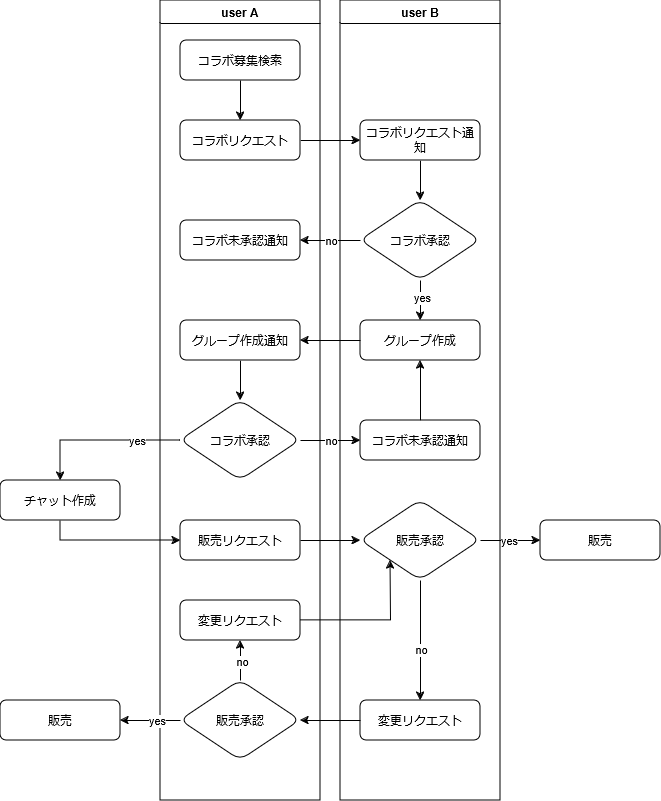

The diagram above was exported from draw.io. Its source (the exported page's mxGraphModel, read from the mxfile embedded in the PNG):
<mxGraphModel dx="2074" dy="1106" grid="1" gridSize="10" guides="1" tooltips="1" connect="1" arrows="1" fold="1" page="1" pageScale="1" pageWidth="827" pageHeight="1169" background="#ffffff" math="0" shadow="0">
  <root>
    <mxCell id="WIyWlLk6GJQsqaUBKTNV-0" />
    <mxCell id="WIyWlLk6GJQsqaUBKTNV-1" parent="WIyWlLk6GJQsqaUBKTNV-0" />
    <mxCell id="1HzZfRfNbktc0XrtBZAp-3" value="" style="edgeStyle=orthogonalEdgeStyle;rounded=0;orthogonalLoop=1;jettySize=auto;html=1;" parent="WIyWlLk6GJQsqaUBKTNV-1" source="1HzZfRfNbktc0XrtBZAp-0" target="1HzZfRfNbktc0XrtBZAp-2" edge="1">
      <mxGeometry relative="1" as="geometry" />
    </mxCell>
    <mxCell id="1HzZfRfNbktc0XrtBZAp-4" value="user A" style="swimlane;whiteSpace=wrap;html=1;" parent="WIyWlLk6GJQsqaUBKTNV-1" vertex="1">
      <mxGeometry x="200" y="40" width="160" height="800" as="geometry" />
    </mxCell>
    <mxCell id="WIyWlLk6GJQsqaUBKTNV-3" value="コラボ募集検索" style="rounded=1;whiteSpace=wrap;html=1;fontSize=12;glass=0;strokeWidth=1;shadow=0;" parent="1HzZfRfNbktc0XrtBZAp-4" vertex="1">
      <mxGeometry x="20" y="40" width="120" height="40" as="geometry" />
    </mxCell>
    <mxCell id="1HzZfRfNbktc0XrtBZAp-0" value="コラボリクエスト" style="rounded=1;whiteSpace=wrap;html=1;fontSize=12;glass=0;strokeWidth=1;shadow=0;" parent="1HzZfRfNbktc0XrtBZAp-4" vertex="1">
      <mxGeometry x="20" y="120" width="120" height="40" as="geometry" />
    </mxCell>
    <mxCell id="1HzZfRfNbktc0XrtBZAp-1" value="" style="edgeStyle=orthogonalEdgeStyle;rounded=0;orthogonalLoop=1;jettySize=auto;html=1;" parent="1HzZfRfNbktc0XrtBZAp-4" source="WIyWlLk6GJQsqaUBKTNV-3" target="1HzZfRfNbktc0XrtBZAp-0" edge="1">
      <mxGeometry relative="1" as="geometry" />
    </mxCell>
    <mxCell id="1HzZfRfNbktc0XrtBZAp-10" value="コラボ未承認通知" style="whiteSpace=wrap;html=1;rounded=1;glass=0;strokeWidth=1;shadow=0;" parent="1HzZfRfNbktc0XrtBZAp-4" vertex="1">
      <mxGeometry x="20" y="220" width="120" height="40" as="geometry" />
    </mxCell>
    <mxCell id="1HzZfRfNbktc0XrtBZAp-21" value="" style="edgeStyle=orthogonalEdgeStyle;rounded=0;orthogonalLoop=1;jettySize=auto;html=1;" parent="1HzZfRfNbktc0XrtBZAp-4" source="1HzZfRfNbktc0XrtBZAp-16" target="1HzZfRfNbktc0XrtBZAp-20" edge="1">
      <mxGeometry relative="1" as="geometry" />
    </mxCell>
    <mxCell id="1HzZfRfNbktc0XrtBZAp-16" value="グループ作成通知" style="whiteSpace=wrap;html=1;rounded=1;glass=0;strokeWidth=1;shadow=0;" parent="1HzZfRfNbktc0XrtBZAp-4" vertex="1">
      <mxGeometry x="20" y="320" width="120" height="40" as="geometry" />
    </mxCell>
    <mxCell id="1HzZfRfNbktc0XrtBZAp-20" value="コラボ承認" style="rhombus;whiteSpace=wrap;html=1;rounded=1;glass=0;strokeWidth=1;shadow=0;" parent="1HzZfRfNbktc0XrtBZAp-4" vertex="1">
      <mxGeometry x="20" y="400" width="120" height="80" as="geometry" />
    </mxCell>
    <mxCell id="1HzZfRfNbktc0XrtBZAp-31" value="販売リクエスト" style="whiteSpace=wrap;html=1;rounded=1;glass=0;strokeWidth=1;shadow=0;" parent="1HzZfRfNbktc0XrtBZAp-4" vertex="1">
      <mxGeometry x="20" y="520" width="120" height="40" as="geometry" />
    </mxCell>
    <mxCell id="1HzZfRfNbktc0XrtBZAp-47" value="" style="edgeStyle=orthogonalEdgeStyle;rounded=0;orthogonalLoop=1;jettySize=auto;html=1;" parent="1HzZfRfNbktc0XrtBZAp-4" source="1HzZfRfNbktc0XrtBZAp-40" target="1HzZfRfNbktc0XrtBZAp-46" edge="1">
      <mxGeometry relative="1" as="geometry" />
    </mxCell>
    <mxCell id="1HzZfRfNbktc0XrtBZAp-48" value="no" style="edgeLabel;html=1;align=center;verticalAlign=middle;resizable=0;points=[];" parent="1HzZfRfNbktc0XrtBZAp-47" vertex="1" connectable="0">
      <mxGeometry x="-0.0571" y="-1" relative="1" as="geometry">
        <mxPoint as="offset" />
      </mxGeometry>
    </mxCell>
    <mxCell id="1HzZfRfNbktc0XrtBZAp-40" value="販売承認" style="rhombus;whiteSpace=wrap;html=1;rounded=1;glass=0;strokeWidth=1;shadow=0;" parent="1HzZfRfNbktc0XrtBZAp-4" vertex="1">
      <mxGeometry x="20" y="680" width="120" height="80" as="geometry" />
    </mxCell>
    <mxCell id="1HzZfRfNbktc0XrtBZAp-46" value="変更リクエスト" style="whiteSpace=wrap;html=1;rounded=1;glass=0;strokeWidth=1;shadow=0;" parent="1HzZfRfNbktc0XrtBZAp-4" vertex="1">
      <mxGeometry x="20" y="600" width="120" height="40" as="geometry" />
    </mxCell>
    <mxCell id="1HzZfRfNbktc0XrtBZAp-5" value="user B" style="swimlane;whiteSpace=wrap;html=1;" parent="WIyWlLk6GJQsqaUBKTNV-1" vertex="1">
      <mxGeometry x="380" y="40" width="160" height="800" as="geometry" />
    </mxCell>
    <mxCell id="1HzZfRfNbktc0XrtBZAp-9" value="" style="edgeStyle=orthogonalEdgeStyle;rounded=0;orthogonalLoop=1;jettySize=auto;html=1;" parent="1HzZfRfNbktc0XrtBZAp-5" source="1HzZfRfNbktc0XrtBZAp-2" target="1HzZfRfNbktc0XrtBZAp-8" edge="1">
      <mxGeometry relative="1" as="geometry" />
    </mxCell>
    <mxCell id="1HzZfRfNbktc0XrtBZAp-2" value="コラボリクエスト通知" style="rounded=1;whiteSpace=wrap;html=1;fontSize=12;glass=0;strokeWidth=1;shadow=0;" parent="1HzZfRfNbktc0XrtBZAp-5" vertex="1">
      <mxGeometry x="20" y="120" width="120" height="40" as="geometry" />
    </mxCell>
    <mxCell id="1HzZfRfNbktc0XrtBZAp-14" value="" style="edgeStyle=orthogonalEdgeStyle;rounded=0;orthogonalLoop=1;jettySize=auto;html=1;" parent="1HzZfRfNbktc0XrtBZAp-5" source="1HzZfRfNbktc0XrtBZAp-8" target="1HzZfRfNbktc0XrtBZAp-13" edge="1">
      <mxGeometry relative="1" as="geometry" />
    </mxCell>
    <mxCell id="1HzZfRfNbktc0XrtBZAp-15" value="yes" style="edgeLabel;html=1;align=center;verticalAlign=middle;resizable=0;points=[];" parent="1HzZfRfNbktc0XrtBZAp-14" vertex="1" connectable="0">
      <mxGeometry x="-0.1429" y="1" relative="1" as="geometry">
        <mxPoint as="offset" />
      </mxGeometry>
    </mxCell>
    <mxCell id="1HzZfRfNbktc0XrtBZAp-8" value="コラボ承認" style="rhombus;whiteSpace=wrap;html=1;rounded=1;glass=0;strokeWidth=1;shadow=0;" parent="1HzZfRfNbktc0XrtBZAp-5" vertex="1">
      <mxGeometry x="20" y="200" width="120" height="80" as="geometry" />
    </mxCell>
    <mxCell id="1HzZfRfNbktc0XrtBZAp-13" value="グループ作成" style="whiteSpace=wrap;html=1;rounded=1;glass=0;strokeWidth=1;shadow=0;" parent="1HzZfRfNbktc0XrtBZAp-5" vertex="1">
      <mxGeometry x="20" y="320" width="120" height="40" as="geometry" />
    </mxCell>
    <mxCell id="1HzZfRfNbktc0XrtBZAp-24" style="edgeStyle=orthogonalEdgeStyle;rounded=0;orthogonalLoop=1;jettySize=auto;html=1;" parent="1HzZfRfNbktc0XrtBZAp-5" source="1HzZfRfNbktc0XrtBZAp-22" target="1HzZfRfNbktc0XrtBZAp-13" edge="1">
      <mxGeometry relative="1" as="geometry" />
    </mxCell>
    <mxCell id="1HzZfRfNbktc0XrtBZAp-22" value="コラボ未承認通知" style="whiteSpace=wrap;html=1;rounded=1;glass=0;strokeWidth=1;shadow=0;" parent="1HzZfRfNbktc0XrtBZAp-5" vertex="1">
      <mxGeometry x="20" y="420" width="120" height="40" as="geometry" />
    </mxCell>
    <mxCell id="1HzZfRfNbktc0XrtBZAp-33" value="販売承認" style="rhombus;whiteSpace=wrap;html=1;rounded=1;glass=0;strokeWidth=1;shadow=0;" parent="1HzZfRfNbktc0XrtBZAp-5" vertex="1">
      <mxGeometry x="20" y="500" width="120" height="80" as="geometry" />
    </mxCell>
    <mxCell id="1HzZfRfNbktc0XrtBZAp-38" value="変更リクエスト" style="whiteSpace=wrap;html=1;rounded=1;glass=0;strokeWidth=1;shadow=0;" parent="1HzZfRfNbktc0XrtBZAp-5" vertex="1">
      <mxGeometry x="20" y="700" width="120" height="40" as="geometry" />
    </mxCell>
    <mxCell id="1HzZfRfNbktc0XrtBZAp-39" value="" style="edgeStyle=orthogonalEdgeStyle;rounded=0;orthogonalLoop=1;jettySize=auto;html=1;" parent="1HzZfRfNbktc0XrtBZAp-5" source="1HzZfRfNbktc0XrtBZAp-33" target="1HzZfRfNbktc0XrtBZAp-38" edge="1">
      <mxGeometry relative="1" as="geometry" />
    </mxCell>
    <mxCell id="1HzZfRfNbktc0XrtBZAp-45" value="no" style="edgeLabel;html=1;align=center;verticalAlign=middle;resizable=0;points=[];" parent="1HzZfRfNbktc0XrtBZAp-39" vertex="1" connectable="0">
      <mxGeometry x="0.1431" relative="1" as="geometry">
        <mxPoint as="offset" />
      </mxGeometry>
    </mxCell>
    <mxCell id="1HzZfRfNbktc0XrtBZAp-11" value="" style="edgeStyle=orthogonalEdgeStyle;rounded=0;orthogonalLoop=1;jettySize=auto;html=1;" parent="WIyWlLk6GJQsqaUBKTNV-1" source="1HzZfRfNbktc0XrtBZAp-8" target="1HzZfRfNbktc0XrtBZAp-10" edge="1">
      <mxGeometry relative="1" as="geometry" />
    </mxCell>
    <mxCell id="1HzZfRfNbktc0XrtBZAp-12" value="no" style="edgeLabel;html=1;align=center;verticalAlign=middle;resizable=0;points=[];" parent="1HzZfRfNbktc0XrtBZAp-11" vertex="1" connectable="0">
      <mxGeometry x="-0.1643" y="1" relative="1" as="geometry">
        <mxPoint x="-5" y="-1" as="offset" />
      </mxGeometry>
    </mxCell>
    <mxCell id="1HzZfRfNbktc0XrtBZAp-17" value="" style="edgeStyle=orthogonalEdgeStyle;rounded=0;orthogonalLoop=1;jettySize=auto;html=1;" parent="WIyWlLk6GJQsqaUBKTNV-1" source="1HzZfRfNbktc0XrtBZAp-13" target="1HzZfRfNbktc0XrtBZAp-16" edge="1">
      <mxGeometry relative="1" as="geometry" />
    </mxCell>
    <mxCell id="1HzZfRfNbktc0XrtBZAp-23" value="" style="edgeStyle=orthogonalEdgeStyle;rounded=0;orthogonalLoop=1;jettySize=auto;html=1;" parent="WIyWlLk6GJQsqaUBKTNV-1" source="1HzZfRfNbktc0XrtBZAp-20" target="1HzZfRfNbktc0XrtBZAp-22" edge="1">
      <mxGeometry relative="1" as="geometry" />
    </mxCell>
    <mxCell id="1HzZfRfNbktc0XrtBZAp-25" value="no" style="edgeLabel;html=1;align=center;verticalAlign=middle;resizable=0;points=[];" parent="1HzZfRfNbktc0XrtBZAp-23" vertex="1" connectable="0">
      <mxGeometry x="-0.0048" relative="1" as="geometry">
        <mxPoint as="offset" />
      </mxGeometry>
    </mxCell>
    <mxCell id="1HzZfRfNbktc0XrtBZAp-27" value="" style="edgeStyle=orthogonalEdgeStyle;rounded=0;orthogonalLoop=1;jettySize=auto;html=1;entryX=0.5;entryY=0;entryDx=0;entryDy=0;" parent="WIyWlLk6GJQsqaUBKTNV-1" source="1HzZfRfNbktc0XrtBZAp-20" target="1HzZfRfNbktc0XrtBZAp-26" edge="1">
      <mxGeometry relative="1" as="geometry" />
    </mxCell>
    <mxCell id="1HzZfRfNbktc0XrtBZAp-28" value="yes" style="edgeLabel;html=1;align=center;verticalAlign=middle;resizable=0;points=[];" parent="1HzZfRfNbktc0XrtBZAp-27" vertex="1" connectable="0">
      <mxGeometry x="-0.2819" relative="1" as="geometry">
        <mxPoint x="13" as="offset" />
      </mxGeometry>
    </mxCell>
    <mxCell id="1HzZfRfNbktc0XrtBZAp-32" value="" style="edgeStyle=orthogonalEdgeStyle;rounded=0;orthogonalLoop=1;jettySize=auto;html=1;exitX=0.5;exitY=1;exitDx=0;exitDy=0;" parent="WIyWlLk6GJQsqaUBKTNV-1" source="1HzZfRfNbktc0XrtBZAp-26" target="1HzZfRfNbktc0XrtBZAp-31" edge="1">
      <mxGeometry relative="1" as="geometry" />
    </mxCell>
    <mxCell id="1HzZfRfNbktc0XrtBZAp-34" value="" style="edgeStyle=orthogonalEdgeStyle;rounded=0;orthogonalLoop=1;jettySize=auto;html=1;" parent="WIyWlLk6GJQsqaUBKTNV-1" source="1HzZfRfNbktc0XrtBZAp-31" target="1HzZfRfNbktc0XrtBZAp-33" edge="1">
      <mxGeometry relative="1" as="geometry" />
    </mxCell>
    <mxCell id="1HzZfRfNbktc0XrtBZAp-26" value="チャット作成" style="whiteSpace=wrap;html=1;rounded=1;glass=0;strokeWidth=1;shadow=0;" parent="WIyWlLk6GJQsqaUBKTNV-1" vertex="1">
      <mxGeometry x="40" y="520" width="120" height="40" as="geometry" />
    </mxCell>
    <mxCell id="1HzZfRfNbktc0XrtBZAp-35" value="販売" style="whiteSpace=wrap;html=1;rounded=1;glass=0;strokeWidth=1;shadow=0;" parent="WIyWlLk6GJQsqaUBKTNV-1" vertex="1">
      <mxGeometry x="580" y="560" width="120" height="40" as="geometry" />
    </mxCell>
    <mxCell id="1HzZfRfNbktc0XrtBZAp-36" value="" style="edgeStyle=orthogonalEdgeStyle;rounded=0;orthogonalLoop=1;jettySize=auto;html=1;" parent="WIyWlLk6GJQsqaUBKTNV-1" source="1HzZfRfNbktc0XrtBZAp-33" target="1HzZfRfNbktc0XrtBZAp-35" edge="1">
      <mxGeometry relative="1" as="geometry" />
    </mxCell>
    <mxCell id="1HzZfRfNbktc0XrtBZAp-37" value="yes" style="edgeLabel;html=1;align=center;verticalAlign=middle;resizable=0;points=[];" parent="1HzZfRfNbktc0XrtBZAp-36" vertex="1" connectable="0">
      <mxGeometry x="-0.081" relative="1" as="geometry">
        <mxPoint as="offset" />
      </mxGeometry>
    </mxCell>
    <mxCell id="1HzZfRfNbktc0XrtBZAp-42" value="販売" style="whiteSpace=wrap;html=1;rounded=1;glass=0;strokeWidth=1;shadow=0;" parent="WIyWlLk6GJQsqaUBKTNV-1" vertex="1">
      <mxGeometry x="40" y="740" width="120" height="40" as="geometry" />
    </mxCell>
    <mxCell id="1HzZfRfNbktc0XrtBZAp-43" value="" style="edgeStyle=orthogonalEdgeStyle;rounded=0;orthogonalLoop=1;jettySize=auto;html=1;" parent="WIyWlLk6GJQsqaUBKTNV-1" source="1HzZfRfNbktc0XrtBZAp-40" target="1HzZfRfNbktc0XrtBZAp-42" edge="1">
      <mxGeometry relative="1" as="geometry" />
    </mxCell>
    <mxCell id="1HzZfRfNbktc0XrtBZAp-44" value="yes" style="edgeLabel;html=1;align=center;verticalAlign=middle;resizable=0;points=[];" parent="1HzZfRfNbktc0XrtBZAp-43" vertex="1" connectable="0">
      <mxGeometry x="-0.1857" relative="1" as="geometry">
        <mxPoint as="offset" />
      </mxGeometry>
    </mxCell>
    <mxCell id="1HzZfRfNbktc0XrtBZAp-41" value="" style="edgeStyle=orthogonalEdgeStyle;rounded=0;orthogonalLoop=1;jettySize=auto;html=1;" parent="WIyWlLk6GJQsqaUBKTNV-1" source="1HzZfRfNbktc0XrtBZAp-38" target="1HzZfRfNbktc0XrtBZAp-40" edge="1">
      <mxGeometry relative="1" as="geometry" />
    </mxCell>
    <mxCell id="1HzZfRfNbktc0XrtBZAp-49" style="edgeStyle=orthogonalEdgeStyle;rounded=0;orthogonalLoop=1;jettySize=auto;html=1;" parent="WIyWlLk6GJQsqaUBKTNV-1" source="1HzZfRfNbktc0XrtBZAp-46" edge="1">
      <mxGeometry relative="1" as="geometry">
        <mxPoint x="430" y="600" as="targetPoint" />
      </mxGeometry>
    </mxCell>
  </root>
</mxGraphModel>